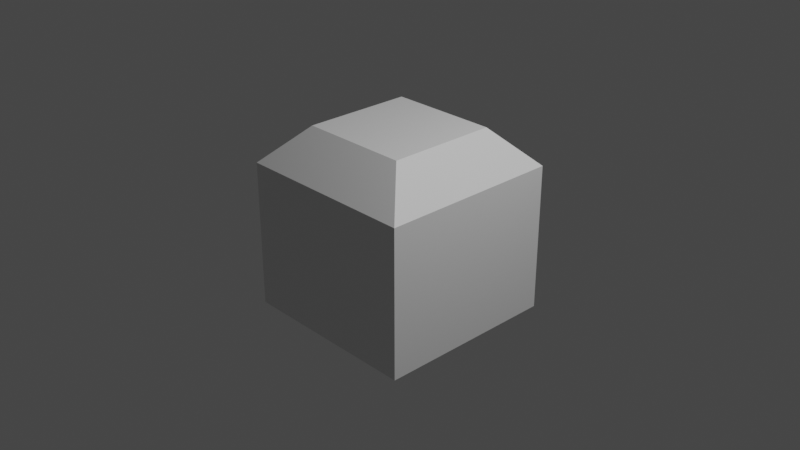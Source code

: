 # Source: CubeTopBevel.blend  (saved by Blender 2.91.10; exported with 4.5.12 LTS)
import bpy
from mathutils import Matrix  # noqa: F401  (used for matrix-valued properties, if any)

bpy.ops.wm.read_factory_settings(use_empty=True)
scene = bpy.context.scene
scene.name = 'Scene'

# ---- collections
col_collection = bpy.data.collections.new('Collection'); scene.collection.children.link(col_collection)

# ---- materials (node trees are filled in below, after node groups)
mat_material = bpy.data.materials.new('Material')
mat_material.alpha_threshold = 0.0
mat_material.use_transparent_shadow = False
mat_material.line_color = (0.0, 0.0, 0.0, 1.0)

# ---- material node trees
mat_material.use_nodes = True; mat_material.node_tree.nodes.clear()
_N = mat_material.node_tree.nodes; _L = mat_material.node_tree.links
n0 = _N.new('ShaderNodeOutputMaterial'); n0.name = 'Material Output'; n0.location = (300, 300)
n1 = _N.new('ShaderNodeBsdfPrincipled'); n1.name = 'Principled BSDF'; n1.location = (10, 300)
n1.distribution = 'GGX'
n1.subsurface_method = 'BURLEY'
n1.inputs[2].default_value = 0.4
n1.inputs[3].default_value = 1.45
n1.inputs[27].default_value = (0.0, 0.0, 0.0, 1.0)
n1.inputs[28].default_value = 1.0
_L.new(n1.outputs[0], n0.inputs[0])
n0.is_active_output = True

# ---- world
world_world = bpy.data.worlds.new('World'); scene.world = world_world
world_world.use_nodes = True; world_world.node_tree.nodes.clear()
_N = world_world.node_tree.nodes; _L = world_world.node_tree.links
n0 = _N.new('ShaderNodeOutputWorld'); n0.name = 'World Output'; n0.location = (300, 300)
n1 = _N.new('ShaderNodeBackground'); n1.name = 'Background'; n1.location = (10, 300)
n1.inputs[0].default_value = (0.05088, 0.05088, 0.05088, 1.0)
_L.new(n1.outputs[0], n0.inputs[0])
n0.is_active_output = True
world_world.color = (0.05088, 0.05088, 0.05088)
world_world.use_sun_shadow = False
world_world.sun_shadow_jitter_overblur = 0.0

# ---- cameras
cam_camera = bpy.data.cameras.new('Camera')
cam_camera.clip_end = 100.0
cam_camera.ortho_scale = 7.314

# ---- lights
light_light = bpy.data.lights.new('Light', 'POINT')
light_light.transmission_factor = 0.0
light_light.energy = 1000.0
light_light.shadow_soft_size = 0.1
light_light.shadow_maximum_resolution = 0.006
light_light.use_absolute_resolution = True

# ---- meshes
me_cube = bpy.data.meshes.new('Cube')
me_cube.from_pydata([(1.0, 1.0, -1.0), (1.0, -1.0, -1.0), (-1.0, 1.0, -1.0), (-1.0, -1.0, -1.0), (0.5999, 0.5999, 1.0), (1.0, 1.0, 0.5999), (0.5999, -0.5999, 1.0), (1.0, -1.0, 0.5999), (-0.5999, 0.5999, 1.0), (-1.0, 1.0, 0.5999), (-0.5999, -0.5999, 1.0), (-1.0, -1.0, 0.5999)], [], [(7, 3, 1), (11, 2, 3), (7, 11, 3), (0, 3, 2), (8, 6, 4), (5, 1, 0), (10, 7, 6), (6, 5, 4), (8, 11, 10), (4, 9, 8), (9, 0, 2), (11, 9, 2), (0, 1, 3), (8, 10, 6), (5, 7, 1), (10, 11, 7), (6, 7, 5), (8, 9, 11), (4, 5, 9), (9, 5, 0)])
_uv = me_cube.uv_layers.new(name='UVMap')
_uv.uv.foreach_set('vector', [0.575, 0.75, 0.375, 1.0, 0.375, 0.75, 0.575, 0.0, 0.375, 0.25, 0.375, 0.0, 0.575, 0.75, 0.575, 1.0, 0.375, 1.0, 0.375, 0.5, 0.125, 0.75, 0.125, 0.5, 0.825, 0.55, 0.675, 0.7, 0.675, 0.55, 0.575, 0.5, 0.375, 0.75, 0.375, 0.5, 0.825, 0.7, 0.625, 0.75, 0.675, 0.7, 0.675, 0.7, 0.575, 0.5, 0.675, 0.55, 0.825, 0.55, 0.875, 0.75, 0.825, 0.7, 0.675, 0.55, 0.875, 0.5, 0.825, 0.55, 0.575, 0.25, 0.375, 0.5, 0.375, 0.25, 0.575, 0.0, 0.575, 0.25, 0.375, 0.25, 0.375, 0.5, 0.375, 0.75, 0.125, 0.75, 0.825, 0.55, 0.825, 0.7, 0.675, 0.7, 0.575, 0.5, 0.575, 0.75, 0.375, 0.75, 0.825, 0.7, 0.875, 0.75, 0.625, 0.75, 0.675, 0.7, 0.575, 0.75, 0.575, 0.5, 0.825, 0.55, 0.875, 0.5, 0.875, 0.75, 0.675, 0.55, 0.625, 0.5, 0.875, 0.5, 0.575, 0.25, 0.575, 0.5, 0.375, 0.5])
me_cube.materials.append(mat_material)
me_cube.use_remesh_preserve_volume = False
me_cube.use_remesh_preserve_attributes = False
me_cube.use_mirror_vertex_groups = False
me_cube.update()

# ---- objects
ob_cube = bpy.data.objects.new('Cube', me_cube)
ob_light = bpy.data.objects.new('Light', light_light)
ob_camera = bpy.data.objects.new('Camera', cam_camera)

# ---- transforms, parenting, visibility, modifiers, constraints
ob_cube.location = (0.0, 0.0, 0.0)
ob_cube.lock_rotations_4d = False
ob_cube.empty_display_type = 'ARROWS'
ob_cube.lineart.crease_threshold = 0.0
ob_light.location = (4.076, 1.005, 5.904)
ob_light.rotation_euler = (0.6503, 0.05522, 1.866)
ob_light.lock_rotations_4d = False
ob_light.empty_display_type = 'ARROWS'
ob_light.color = (0.0, 0.0, 0.0, 0.0)
ob_light.lineart.crease_threshold = 0.0
ob_camera.location = (7.359, -6.926, 4.958)
ob_camera.rotation_euler = (1.109, 0.0, 0.8149)
ob_camera.lock_rotations_4d = False
ob_camera.empty_display_type = 'ARROWS'
ob_camera.color = (0.0, 0.0, 0.0, 0.0)
ob_camera.display_type = 'WIRE'
ob_camera.lineart.crease_threshold = 0.0

# ---- collection membership
col_collection.objects.link(ob_cube)
col_collection.objects.link(ob_light)
col_collection.objects.link(ob_camera)

# ---- scene / render settings (as saved in the file)
scene.camera = ob_camera
scene.frame_start = 1; scene.frame_end = 250; scene.frame_set(1)
scene.render.engine = 'BLENDER_EEVEE_NEXT'
scene.cycles.use_denoising = False
scene.cycles.samples = 128
scene.cycles.sampling_pattern = 'TABULATED_SOBOL'
scene.cycles.use_adaptive_sampling = False
scene.cycles.use_light_tree = False
scene.view_settings.view_transform = 'Filmic'
bpy.context.view_layer.update()
